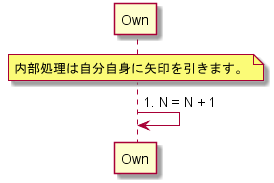

The diagram above was rendered by PlantUML. Its source (embedded in the PNG):
@startuml
participant Own
note over Own: 内部処理は自分自身に矢印を引きます。
Own -> Own: 1. N = N + 1

@enduml